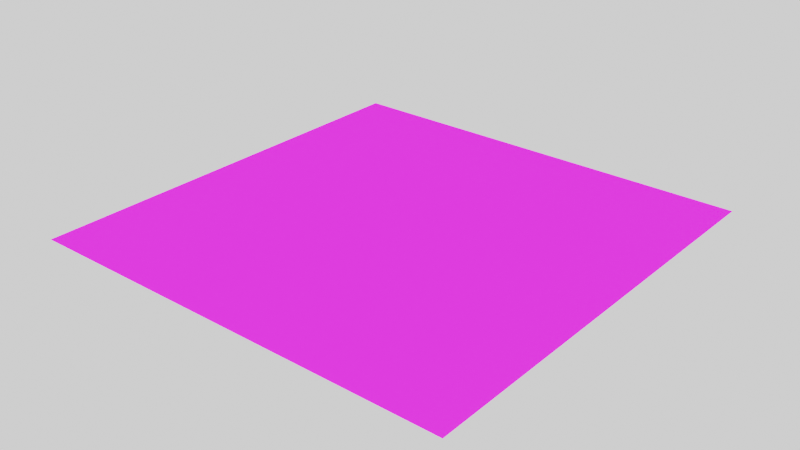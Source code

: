 # Source: Delighter.blend  (saved by Blender 4.3.34; exported with 4.5.12 LTS)
import bpy
from mathutils import Matrix  # noqa: F401  (used for matrix-valued properties, if any)

bpy.ops.wm.read_factory_settings(use_empty=True)
scene = bpy.context.scene
scene.name = 'Scene'

# ---- collections
col_collection = bpy.data.collections.new('Collection'); scene.collection.children.link(col_collection)

# ---- materials (node trees are filled in below, after node groups)
mat_delighter = bpy.data.materials.new('Delighter')

# ---- node groups
ng_delighter = bpy.data.node_groups.new('Delighter', 'ShaderNodeTree')
_s = ng_delighter.interface.new_socket(name='BaseColor', in_out='OUTPUT', socket_type='NodeSocketColor')
_s.default_value = (0.8, 0.8, 0.8, 1.0)
_s.description = 'Delit Output'
_s = ng_delighter.interface.new_socket(name='BaseColorTransfer', in_out='INPUT', socket_type='NodeSocketColor')
_s.default_value = (1.0, 1.0, 1.0, 1.0)
_s.description = 'Base Color'
_s = ng_delighter.interface.new_socket(name='AOWide', in_out='INPUT', socket_type='NodeSocketColor')
_s.default_value = (1.0, 1.0, 1.0, 1.0)
_s.description = 'Ambient Occlusion'
_s = ng_delighter.interface.new_socket(name='BentNormalOS', in_out='INPUT', socket_type='NodeSocketColor')
_s.default_value = (1.0, 1.0, 1.0, 1.0)
_s.description = 'Bent Normal'
_s = ng_delighter.interface.new_socket(name='Lightmap', in_out='INPUT', socket_type='NodeSocketColor')
_s = ng_delighter.interface.new_socket(name='Divide AO', in_out='INPUT', socket_type='NodeSocketFloat')
_s.min_value = 0.0
_s.max_value = 1.0
_s = ng_delighter.interface.new_socket(name='Divide R', in_out='INPUT', socket_type='NodeSocketFloat')
_s.min_value = 0.0
_s.max_value = 1.0
_s = ng_delighter.interface.new_socket(name='Divide G', in_out='INPUT', socket_type='NodeSocketFloat')
_s.min_value = 0.0
_s.max_value = 1.0
_s = ng_delighter.interface.new_socket(name='Divide B', in_out='INPUT', socket_type='NodeSocketFloat')
_s.min_value = 0.0
_s.max_value = 1.0
_s = ng_delighter.interface.new_socket(name='Invert R', in_out='INPUT', socket_type='NodeSocketFloat')
_s.min_value = 0.0
_s.max_value = 1.0
_s = ng_delighter.interface.new_socket(name='Invert G', in_out='INPUT', socket_type='NodeSocketFloat')
_s.min_value = 0.0
_s.max_value = 1.0
_s = ng_delighter.interface.new_socket(name='Invert B', in_out='INPUT', socket_type='NodeSocketFloat')
_s.min_value = 0.0
_s.max_value = 1.0
_s = ng_delighter.interface.new_socket(name='Divide Lightmap', in_out='INPUT', socket_type='NodeSocketFloat')
_s.min_value = 0.0
_s.max_value = 1.0
_s = ng_delighter.interface.new_socket(name='Lightmap Brightness', in_out='INPUT', socket_type='NodeSocketFloat')
_s = ng_delighter.interface.new_socket(name='Lightmap Contrast', in_out='INPUT', socket_type='NodeSocketFloat')
ng_delighter.description = 'Photogrammetry light removal via object space normals and ambient occlusion maps.'
_N = ng_delighter.nodes; _L = ng_delighter.links
n0 = _N.new('NodeGroupOutput'); n0.name = 'Group Output'; n0.location = (994, 6)
n1 = _N.new('NodeGroupInput'); n1.name = 'Group Input'; n1.location = (-723, -181)
n2 = _N.new('ShaderNodeSeparateColor'); n2.name = 'Separate Color'; n2.location = (-436, 37)
n3 = _N.new('ShaderNodeMix'); n3.name = 'OcclusionDivide'; n3.location = (-211, -218)
n3.label = 'OcclusionDivide'
n3.data_type = 'RGBA'
n3.blend_type = 'DIVIDE'
n3.clamp_factor = False
n3.clamp_result = True
n4 = _N.new('ShaderNodeMix'); n4.name = 'Divide R'; n4.location = (16, 243)
n4.label = 'Divide R'
n4.data_type = 'RGBA'
n4.blend_type = 'DIVIDE'
n4.clamp_factor = False
n5 = _N.new('ShaderNodeInvert'); n5.name = 'Invert R'; n5.location = (-212, 130)
n5.label = 'Invert R'
n6 = _N.new('ShaderNodeMix'); n6.name = 'Divide G'; n6.location = (218, 161)
n6.label = 'Divide G'
n6.data_type = 'RGBA'
n6.blend_type = 'DIVIDE'
n6.clamp_factor = False
n7 = _N.new('ShaderNodeMix'); n7.name = 'Divide B'; n7.location = (420, 79)
n7.label = 'Divide B'
n7.data_type = 'RGBA'
n7.blend_type = 'DIVIDE'
n7.clamp_factor = False
n8 = _N.new('ShaderNodeInvert'); n8.name = 'Invert G'; n8.location = (-212, 10)
n8.label = 'Invert G'
n9 = _N.new('ShaderNodeInvert'); n9.name = 'Invert B'; n9.location = (-210, -105)
n9.label = 'Invert B'
n10 = _N.new('ShaderNodeMix'); n10.name = 'LightmapDivide'; n10.location = (623, 2)
n10.label = 'LightmapDivide'
n10.data_type = 'RGBA'
n10.blend_type = 'DIVIDE'
n10.clamp_factor = False
n11 = _N.new('ShaderNodeBrightContrast'); n11.name = 'Brightness/Contrast'; n11.location = (-424, -466)
_L.new(n6.outputs[2], n7.inputs[6])
_L.new(n9.outputs[0], n7.inputs[7])
_L.new(n4.outputs[2], n6.inputs[6])
_L.new(n8.outputs[0], n6.inputs[7])
_L.new(n3.outputs[2], n4.inputs[6])
_L.new(n2.outputs[2], n9.inputs[1])
_L.new(n5.outputs[0], n4.inputs[7])
_L.new(n2.outputs[1], n8.inputs[1])
_L.new(n2.outputs[0], n5.inputs[1])
_L.new(n1.outputs[2], n2.inputs[0])
_L.new(n1.outputs[0], n3.inputs[6])
_L.new(n1.outputs[1], n3.inputs[7])
_L.new(n1.outputs[4], n3.inputs[0])
_L.new(n1.outputs[5], n4.inputs[0])
_L.new(n1.outputs[6], n6.inputs[0])
_L.new(n1.outputs[7], n7.inputs[0])
_L.new(n1.outputs[8], n5.inputs[0])
_L.new(n1.outputs[9], n8.inputs[0])
_L.new(n1.outputs[10], n9.inputs[0])
_L.new(n1.outputs[11], n10.inputs[0])
_L.new(n10.outputs[2], n0.inputs[0])
_L.new(n7.outputs[2], n10.inputs[6])
_L.new(n1.outputs[3], n11.inputs[0])
_L.new(n1.outputs[12], n11.inputs[1])
_L.new(n1.outputs[13], n11.inputs[2])
_L.new(n11.outputs[0], n10.inputs[7])
n0.is_active_output = True

# ---- material node trees
mat_delighter.use_nodes = True; mat_delighter.node_tree.nodes.clear()
_N = mat_delighter.node_tree.nodes; _L = mat_delighter.node_tree.links
n0 = _N.new('ShaderNodeOutputMaterial'); n0.name = 'Material Output'; n0.location = (1323, 4)
n1 = _N.new('ShaderNodeBsdfPrincipled'); n1.name = 'Principled BSDF'; n1.location = (236, 25)
n1.inputs[28].default_value = 1.0
n2 = _N.new('ShaderNodeTexImage'); n2.name = 'BaseColorTransfer'; n2.location = (-1103, 1257)
n2.label = 'BaseColorTransfer'
n3 = _N.new('ShaderNodeTexImage'); n3.name = 'Normal'; n3.location = (-423, 0)
n3.label = 'Normal'
n3.width = 235
n4 = _N.new('ShaderNodeNormalMap'); n4.name = 'Normal Map'; n4.location = (-73, -137)
n5 = _N.new('ShaderNodeTexImage'); n5.name = 'BentNormalOS'; n5.location = (-1103, 824)
n5.label = 'BentNormalOS'
n5.width = 236
n6 = _N.new('ShaderNodeTexImage'); n6.name = 'AOWide'; n6.location = (-1102, 1045)
n6.label = 'AOWide'
n6.width = 233
n7 = _N.new('ShaderNodeGroup'); n7.name = 'DelighterGroup'; n7.location = (-475, 450)
n7.label = 'DelighterGroup'
n7.width = 219
n7.node_tree = ng_delighter
n8 = _N.new('ShaderNodeTexImage'); n8.name = 'BaseColor'; n8.location = (1311, -177)
n8.label = 'BaseColor'
n9 = _N.new('ShaderNodeInvert'); n9.name = 'Invert Color'; n9.location = (-170, 534)
n10 = _N.new('ShaderNodeTexImage'); n10.name = 'AO'; n10.location = (-425, -203)
n10.label = 'AO'
n10.width = 236
n11 = _N.new('ShaderNodeTexImage'); n11.name = 'BentNormal'; n11.location = (-425, -404)
n11.label = 'BentNormal'
n11.width = 236
n12 = _N.new('ShaderNodeTexImage'); n12.name = 'Thickness'; n12.location = (-428, -816)
n12.label = 'Thickness'
n12.width = 236
n13 = _N.new('ShaderNodeTexImage'); n13.name = 'NormalOS'; n13.location = (-1103, 610)
n13.label = 'NormalOS'
n13.width = 236
n14 = _N.new('ShaderNodeTexImage'); n14.name = 'Curvature'; n14.location = (-429, -1015)
n14.label = 'Curvature'
n14.width = 236
n15 = _N.new('ShaderNodeTexImage'); n15.name = 'Displacement'; n15.location = (-427, -610)
n15.label = 'Displacement'
n15.width = 236
n16 = _N.new('ShaderNodeTexImage'); n16.name = 'Lightmap'; n16.location = (-1105, 382)
n16.label = 'Lightmap'
n17 = _N.new('ShaderNodeBsdfPrincipled'); n17.name = 'Clay'; n17.location = (238, -367)
n17.label = 'Clay'
n17.inputs[0].default_value = (0.4376, 0.538, 0.6098, 1.0)
n17.inputs[2].default_value = 0.7
n18 = _N.new('ShaderNodeValue'); n18.name = 'Switch_Clay'; n18.location = (387, 128)
n18.label = 'Switch_Clay'
n18.outputs[0].default_value = 0.0
n19 = _N.new('ShaderNodeMixShader'); n19.name = 'Mix Shader'; n19.location = (612, 25)
n20 = _N.new('ShaderNodeWireframe'); n20.name = 'Wireframe'; n20.location = (563, -597)
n20.use_pixel_size = True
n20.inputs[0].default_value = 8.0
n21 = _N.new('ShaderNodeEmission'); n21.name = 'Emission.001'; n21.location = (547, -859)
n21.inputs[0].default_value = (0.7404, 0.2212, 0.01983, 1.0)
n22 = _N.new('ShaderNodeMixShader'); n22.name = 'Mix Shader.001'; n22.location = (1073, -20)
n23 = _N.new('ShaderNodeValue'); n23.name = 'Switch_Wireframe'; n23.location = (387, 223)
n23.label = 'Switch_Wireframe'
n23.outputs[0].default_value = 0.0
n24 = _N.new('ShaderNodeBsdfPrincipled'); n24.name = 'WireframeBase'; n24.location = (245, -727)
n24.label = 'WireframeBase'
n24.inputs[0].default_value = (0.0, 0.0, 0.0, 1.0)
n24.inputs[2].default_value = 0.7
n24.inputs[27].default_value = (0.0, 0.0, 0.0, 1.0)
n25 = _N.new('ShaderNodeMixShader'); n25.name = 'Mix Shader.002'; n25.location = (777, -680)
n26 = _N.new('ShaderNodeValue'); n26.name = 'Divide AO'; n26.location = (-831, 305)
n26.label = 'Divide AO'
n26.outputs[0].default_value = 0.0
n27 = _N.new('ShaderNodeValue'); n27.name = 'Divide R'; n27.location = (-829, 215)
n27.label = 'Divide R'
n27.outputs[0].default_value = 0.0
n28 = _N.new('ShaderNodeValue'); n28.name = 'Divide G'; n28.location = (-834, 122)
n28.label = 'Divide G'
n28.outputs[0].default_value = 0.0
n29 = _N.new('ShaderNodeValue'); n29.name = 'Divide B'; n29.location = (-836, 27)
n29.label = 'Divide B'
n29.outputs[0].default_value = 0.0
n30 = _N.new('ShaderNodeValue'); n30.name = 'Invert R'; n30.location = (-842, -73)
n30.label = 'Invert R'
n30.outputs[0].default_value = 0.0
n31 = _N.new('ShaderNodeValue'); n31.name = 'Invert G'; n31.location = (-841, -159)
n31.label = 'Invert G'
n31.outputs[0].default_value = 0.0
n32 = _N.new('ShaderNodeValue'); n32.name = 'Invert B'; n32.location = (-843, -256)
n32.label = 'Invert B'
n32.outputs[0].default_value = 0.0
n33 = _N.new('ShaderNodeValue'); n33.name = 'Divide Lightmap'; n33.location = (-844, -347)
n33.label = 'Divide Lightmap'
n33.outputs[0].default_value = 0.0
n34 = _N.new('ShaderNodeValue'); n34.name = 'Lightmap Brightness'; n34.location = (-843, -445)
n34.label = 'Lightmap Brightness'
n34.outputs[0].default_value = 0.0
n35 = _N.new('ShaderNodeValue'); n35.name = 'Lightmap Contrast'; n35.location = (-846, -538)
n35.label = 'Lightmap Contrast'
n35.outputs[0].default_value = 0.0
n36 = _N.new('ShaderNodeMix'); n36.name = 'Mix'; n36.location = (28, 549)
n36.data_type = 'RGBA'
n36.blend_type = 'MULTIPLY'
n36.inputs[0].default_value = 1.0
n37 = _N.new('ShaderNodeTexImage'); n37.name = 'NormalOutput'; n37.location = (1309, -383)
n37.label = 'NormalOutput'
n38 = _N.new('ShaderNodeTexImage'); n38.name = 'RoughnessOutput'; n38.location = (1312, -590)
n38.label = 'RoughnessOutput'
n39 = _N.new('ShaderNodeTexImage'); n39.name = 'OcclusionOutput'; n39.location = (1310, -798)
n39.label = 'OcclusionOutput'
_L.new(n3.outputs[0], n4.inputs[1])
_L.new(n7.outputs[0], n1.inputs[0])
_L.new(n2.outputs[0], n7.inputs[0])
_L.new(n6.outputs[0], n7.inputs[1])
_L.new(n4.outputs[0], n1.inputs[5])
_L.new(n7.outputs[0], n9.inputs[1])
_L.new(n16.outputs[0], n7.inputs[3])
_L.new(n4.outputs[0], n17.inputs[5])
_L.new(n17.outputs[0], n19.inputs[2])
_L.new(n1.outputs[0], n19.inputs[1])
_L.new(n18.outputs[0], n19.inputs[0])
_L.new(n19.outputs[0], n22.inputs[1])
_L.new(n22.outputs[0], n0.inputs[0])
_L.new(n25.outputs[0], n22.inputs[2])
_L.new(n23.outputs[0], n22.inputs[0])
_L.new(n20.outputs[0], n25.inputs[0])
_L.new(n21.outputs[0], n25.inputs[2])
_L.new(n24.outputs[0], n25.inputs[1])
_L.new(n4.outputs[0], n24.inputs[5])
_L.new(n13.outputs[0], n7.inputs[2])
_L.new(n26.outputs[0], n7.inputs[4])
_L.new(n27.outputs[0], n7.inputs[5])
_L.new(n28.outputs[0], n7.inputs[6])
_L.new(n29.outputs[0], n7.inputs[7])
_L.new(n30.outputs[0], n7.inputs[8])
_L.new(n31.outputs[0], n7.inputs[9])
_L.new(n32.outputs[0], n7.inputs[10])
_L.new(n33.outputs[0], n7.inputs[11])
_L.new(n34.outputs[0], n7.inputs[12])
_L.new(n35.outputs[0], n7.inputs[13])
_L.new(n7.outputs[0], n1.inputs[27])
_L.new(n9.outputs[0], n36.inputs[6])
_L.new(n10.outputs[0], n36.inputs[7])
_L.new(n36.outputs[2], n1.inputs[2])
_L.new(n3.outputs[0], n37.inputs[0])
_L.new(n10.outputs[0], n39.inputs[0])
_L.new(n36.outputs[2], n38.inputs[0])
_L.new(n7.outputs[0], n8.inputs[0])
n0.is_active_output = True

# ---- world
world_world = bpy.data.worlds.new('World'); scene.world = world_world
world_world.use_nodes = True; world_world.node_tree.nodes.clear()
_N = world_world.node_tree.nodes; _L = world_world.node_tree.links
n0 = _N.new('ShaderNodeOutputWorld'); n0.name = 'World Output'; n0.location = (300, 300)
n1 = _N.new('ShaderNodeBackground'); n1.name = 'Background'; n1.location = (10, 300)
n1.inputs[0].default_value = (1.0, 1.0, 1.0, 1.0)
_L.new(n1.outputs[0], n0.inputs[0])
n0.is_active_output = True
world_world.color = (0.05088, 0.05088, 0.05088)
world_world.sun_shadow_jitter_overblur = 0.0

# ---- meshes
me_plane = bpy.data.meshes.new('Plane')
me_plane.from_pydata([(-1.0, -1.0, 0.0), (1.0, -1.0, 0.0), (-1.0, 1.0, 0.0), (1.0, 1.0, 0.0)], [], [(0, 1, 3, 2)])
_uv = me_plane.uv_layers.new(name='UVMap')
_uv.uv.foreach_set('vector', [0.0, 0.0, 1.0, 0.0, 1.0, 1.0, 0.0, 1.0])
me_plane.materials.append(mat_delighter)
me_plane.update()

# ---- objects
ob_plane = bpy.data.objects.new('Plane', me_plane)

# ---- transforms, parenting, visibility, modifiers, constraints
ob_plane.location = (0.0, 0.0, 0.0)

# ---- collection membership
col_collection.objects.link(ob_plane)

# ---- scene / render settings (as saved in the file)
scene.frame_start = 1; scene.frame_end = 250; scene.frame_set(1)
scene.render.engine = 'CYCLES'
scene.view_settings.view_transform = 'Filmic'
bpy.context.view_layer.update()

# ---- added for rendering (the .blend has no active camera): camera
cam_auto = bpy.data.cameras.new('AutoCamera')
cam_auto.lens = 50.0
cam_auto.sensor_width = 36.0
cam_auto.clip_end = 1000.0
ob_auto_camera = bpy.data.objects.new('AutoCamera', cam_auto)
scene.collection.objects.link(ob_auto_camera)
ob_auto_camera.location = (2.61693, -3.14032, 2.09354)
ob_auto_camera.rotation_euler = (1.09748, -7.21219e-08, 0.694738)
scene.camera = ob_auto_camera
bpy.context.view_layer.update()
